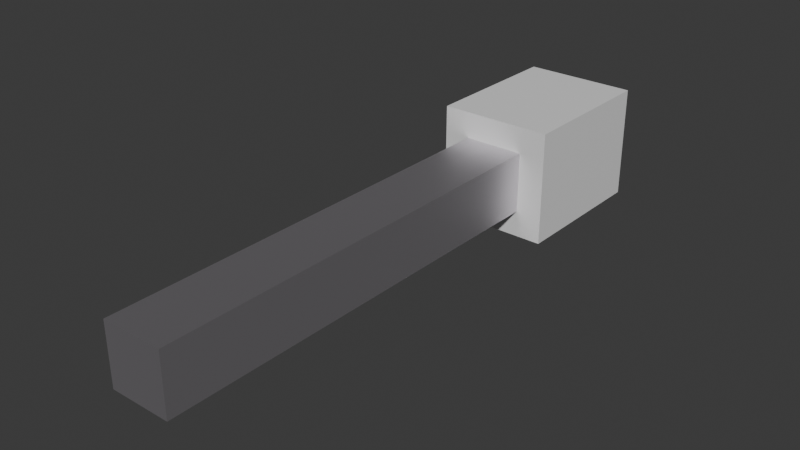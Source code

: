 # Source: Flash_LightObj.blend  (saved by Blender 4.0.36; exported with 4.5.12 LTS)
import bpy
from mathutils import Matrix  # noqa: F401  (used for matrix-valued properties, if any)

bpy.ops.wm.read_factory_settings(use_empty=True)
scene = bpy.context.scene
scene.name = 'Scene'

# ---- collections
col_collection = bpy.data.collections.new('Collection'); scene.collection.children.link(col_collection)
col_collection_2 = bpy.data.collections.new('Collection 2'); scene.collection.children.link(col_collection_2)

# ---- materials (node trees are filled in below, after node groups)
mat_material = bpy.data.materials.new('Material')
mat_material.alpha_threshold = 0.0
mat_material.use_transparent_shadow = False
mat_material.roughness = 0.5
mat_material.line_color = (0.0, 0.0, 0.0, 1.0)
mat_material_001 = bpy.data.materials.new('Material.001')
mat_material_001.alpha_threshold = 0.0
mat_material_001.use_transparent_shadow = False
mat_material_001.roughness = 0.5
mat_material_001.line_color = (0.0, 0.0, 0.0, 1.0)

# ---- material node trees
mat_material.use_nodes = True; mat_material.node_tree.nodes.clear()
_N = mat_material.node_tree.nodes; _L = mat_material.node_tree.links
n0 = _N.new('ShaderNodeOutputMaterial'); n0.name = 'Material Output'; n0.location = (300, 300)
n1 = _N.new('ShaderNodeBsdfPrincipled'); n1.name = 'Principled BSDF'; n1.location = (10, 300)
n1.inputs[3].default_value = 1.45
_L.new(n1.outputs[0], n0.inputs[0])
n0.is_active_output = True
mat_material_001.use_nodes = True; mat_material_001.node_tree.nodes.clear()
_N = mat_material_001.node_tree.nodes; _L = mat_material_001.node_tree.links
n0 = _N.new('ShaderNodeOutputMaterial'); n0.name = 'Material Output'; n0.location = (300, 300)
n1 = _N.new('ShaderNodeBsdfPrincipled'); n1.name = 'Principled BSDF'; n1.location = (10, 300)
n1.inputs[0].default_value = (0.7888, 0.7582, 0.8, 1.0)
n1.inputs[1].default_value = 100.0
n1.inputs[3].default_value = 1.45
_L.new(n1.outputs[0], n0.inputs[0])
n0.is_active_output = True

# ---- world
world_world = bpy.data.worlds.new('World'); scene.world = world_world
world_world.use_nodes = True; world_world.node_tree.nodes.clear()
_N = world_world.node_tree.nodes; _L = world_world.node_tree.links
n0 = _N.new('ShaderNodeOutputWorld'); n0.name = 'World Output'; n0.location = (300, 300)
n1 = _N.new('ShaderNodeBackground'); n1.name = 'Background'; n1.location = (10, 300)
n1.inputs[0].default_value = (0.05088, 0.05088, 0.05088, 1.0)
_L.new(n1.outputs[0], n0.inputs[0])
n0.is_active_output = True
world_world.color = (0.05088, 0.05088, 0.05088)
world_world.use_sun_shadow = False
world_world.sun_shadow_jitter_overblur = 0.0

# ---- meshes
me_cube = bpy.data.meshes.new('Cube')
me_cube.from_pydata([(1.0, 1.0, 1.0), (1.0, 1.0, -1.0), (1.0, -1.0, 1.0), (1.0, -1.0, -1.0), (-1.0, 1.0, 1.0), (-1.0, 1.0, -1.0), (-1.0, -1.0, 1.0), (-1.0, -1.0, -1.0)], [], [(0, 4, 6, 2), (3, 2, 6, 7), (7, 6, 4, 5), (5, 1, 3, 7), (1, 0, 2, 3), (5, 4, 0, 1)])
_uv = me_cube.uv_layers.new(name='UVMap')
_uv.uv.foreach_set('vector', [0.625, 0.5, 0.875, 0.5, 0.875, 0.75, 0.625, 0.75, 0.375, 0.75, 0.625, 0.75, 0.625, 1.0, 0.375, 1.0, 0.375, 0.0, 0.625, 0.0, 0.625, 0.25, 0.375, 0.25, 0.125, 0.5, 0.375, 0.5, 0.375, 0.75, 0.125, 0.75, 0.375, 0.5, 0.625, 0.5, 0.625, 0.75, 0.375, 0.75, 0.375, 0.25, 0.625, 0.25, 0.625, 0.5, 0.375, 0.5])
me_cube.materials.append(mat_material)
me_cube.use_mirror_vertex_groups = False
me_cube.update()
me_cube_001 = bpy.data.meshes.new('Cube.001')
me_cube_001.from_pydata([(1.0, 1.0, 1.0), (1.0, 1.0, -1.0), (1.0, -1.0, 1.0), (1.0, -1.0, -1.0), (-1.0, 1.0, 1.0), (-1.0, 1.0, -1.0), (-1.0, -1.0, 1.0), (-1.0, -1.0, -1.0)], [], [(0, 4, 6, 2), (3, 2, 6, 7), (7, 6, 4, 5), (5, 1, 3, 7), (1, 0, 2, 3), (5, 4, 0, 1)])
_uv = me_cube_001.uv_layers.new(name='UVMap')
_uv.uv.foreach_set('vector', [0.625, 0.5, 0.875, 0.5, 0.875, 0.75, 0.625, 0.75, 0.375, 0.75, 0.625, 0.75, 0.625, 1.0, 0.375, 1.0, 0.375, 0.0, 0.625, 0.0, 0.625, 0.25, 0.375, 0.25, 0.125, 0.5, 0.375, 0.5, 0.375, 0.75, 0.125, 0.75, 0.375, 0.5, 0.625, 0.5, 0.625, 0.75, 0.375, 0.75, 0.375, 0.25, 0.625, 0.25, 0.625, 0.5, 0.375, 0.5])
me_cube_001.materials.append(mat_material_001)
me_cube_001.use_mirror_vertex_groups = False
me_cube_001.update()

# ---- objects
ob_cube = bpy.data.objects.new('Cube', me_cube)
ob_cube_001 = bpy.data.objects.new('Cube.001', me_cube_001)

# ---- transforms, parenting, visibility, modifiers, constraints
ob_cube.location = (0.0, -0.43, 0.0)
ob_cube.rotation_euler = (1.571, 0.0, 0.0)
ob_cube.scale = (0.15, 0.15, 0.2)
ob_cube.lock_rotations_4d = False
ob_cube.empty_display_type = 'ARROWS'
ob_cube.lineart.crease_threshold = 0.0
ob_cube_001.location = (1.937e-07, -1.13, 0.0)
ob_cube_001.rotation_euler = (1.571, 0.0, 0.0)
ob_cube_001.scale = (0.0801, 0.0801, 0.6386)
ob_cube_001.lock_rotations_4d = False
ob_cube_001.empty_display_type = 'ARROWS'
ob_cube_001.lineart.crease_threshold = 0.0

# ---- collection membership
col_collection.objects.link(ob_cube)
col_collection_2.objects.link(ob_cube_001)

# ---- scene / render settings (as saved in the file)
scene.frame_start = 1; scene.frame_end = 250; scene.frame_set(0)
scene.render.engine = 'BLENDER_EEVEE_NEXT'
scene.cycles.sampling_pattern = 'TABULATED_SOBOL'
bpy.context.view_layer.update()

# ---- added for rendering (the .blend has no active camera and no usable light): camera, sun
cam_auto = bpy.data.cameras.new('AutoCamera')
cam_auto.lens = 50.0
cam_auto.sensor_width = 36.0
cam_auto.clip_end = 1000.0
ob_auto_camera = bpy.data.objects.new('AutoCamera', cam_auto)
scene.collection.objects.link(ob_auto_camera)
ob_auto_camera.location = (1.47666, -2.77127, 1.18133)
ob_auto_camera.rotation_euler = (1.09748, -7.21219e-08, 0.694738)
scene.camera = ob_auto_camera
light_auto_sun = bpy.data.lights.new('AutoSun', 'SUN')
light_auto_sun.energy = 3.0
light_auto_sun.angle = 0.0523599
ob_auto_sun = bpy.data.objects.new('AutoSun', light_auto_sun)
scene.collection.objects.link(ob_auto_sun)
ob_auto_sun.rotation_euler = (0.872665, 0.174533, 0.523599)
bpy.context.view_layer.update()
